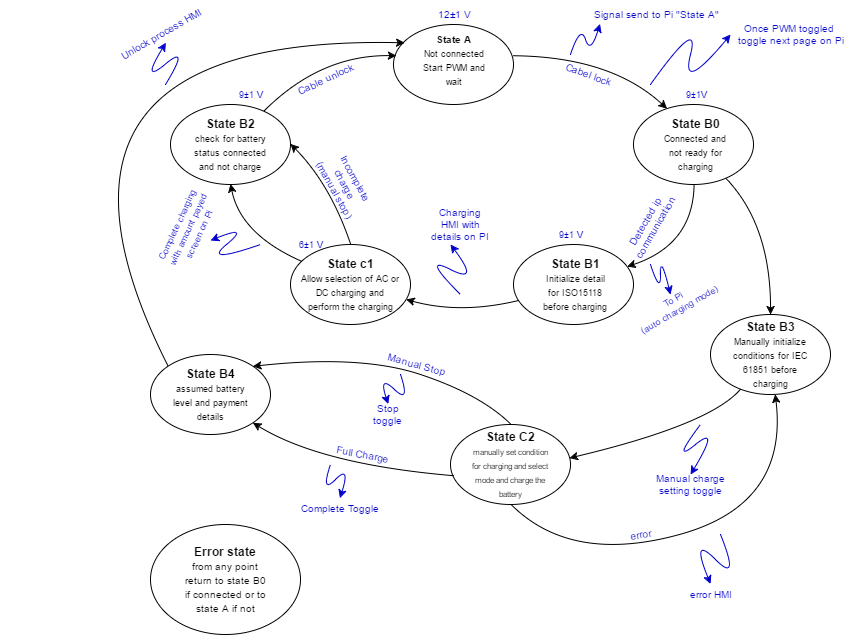

The diagram above was exported from draw.io. Its source (the exported page's mxGraphModel, read from the mxfile embedded in the PNG):
<mxGraphModel dx="2127" dy="607" grid="1" gridSize="10" guides="1" tooltips="1" connect="1" arrows="1" fold="1" page="1" pageScale="1" pageWidth="826" pageHeight="1169" background="#ffffff" math="0" shadow="0">
  <root>
    <mxCell id="0" />
    <mxCell id="1" parent="0" />
    <mxCell id="2" value="" style="ellipse;whiteSpace=wrap;html=1;" vertex="1" parent="1">
      <mxGeometry x="323" y="110" width="120" height="80" as="geometry" />
    </mxCell>
    <mxCell id="3" value="&lt;b&gt;&lt;font style=&quot;font-size: 10px&quot;&gt;State A&lt;/font&gt;&lt;/b&gt;&lt;div&gt;&lt;font style=&quot;font-size: 9px&quot;&gt;Not connected&lt;/font&gt;&lt;/div&gt;&lt;div&gt;&lt;font style=&quot;font-size: 9px&quot;&gt;Start PWM and wait&lt;/font&gt;&lt;/div&gt;" style="text;html=1;strokeColor=none;fillColor=none;align=center;verticalAlign=middle;whiteSpace=wrap;" vertex="1" parent="1">
      <mxGeometry x="346" y="120" width="75" height="50" as="geometry" />
    </mxCell>
    <mxCell id="4" value="" style="ellipse;whiteSpace=wrap;html=1;" vertex="1" parent="1">
      <mxGeometry x="563" y="190" width="120" height="80" as="geometry" />
    </mxCell>
    <mxCell id="5" value="" style="ellipse;whiteSpace=wrap;html=1;" vertex="1" parent="1">
      <mxGeometry x="443" y="330" width="120" height="80" as="geometry" />
    </mxCell>
    <mxCell id="6" value="" style="ellipse;whiteSpace=wrap;html=1;" vertex="1" parent="1">
      <mxGeometry x="220" y="330" width="120" height="80" as="geometry" />
    </mxCell>
    <mxCell id="7" value="" style="ellipse;whiteSpace=wrap;html=1;" vertex="1" parent="1">
      <mxGeometry x="100" y="190" width="120" height="80" as="geometry" />
    </mxCell>
    <mxCell id="10" value="&lt;b&gt;State B0&lt;/b&gt;&lt;div&gt;&lt;font style=&quot;font-size: 9px&quot;&gt;Connected and not ready for charging&lt;/font&gt;&lt;/div&gt;" style="text;html=1;strokeColor=none;fillColor=none;align=center;verticalAlign=middle;whiteSpace=wrap;" vertex="1" parent="1">
      <mxGeometry x="590" y="200" width="70" height="60" as="geometry" />
    </mxCell>
    <mxCell id="11" value="&lt;b&gt;State B1&lt;/b&gt;&lt;div&gt;&lt;font style=&quot;font-size: 9px&quot;&gt;Initialize detail for ISO15118 before charging&lt;/font&gt;&lt;/div&gt;" style="text;html=1;strokeColor=none;fillColor=none;align=center;verticalAlign=middle;whiteSpace=wrap;" vertex="1" parent="1">
      <mxGeometry x="470" y="340" width="70" height="60" as="geometry" />
    </mxCell>
    <mxCell id="12" value="&lt;b&gt;State c1&lt;/b&gt;&lt;div&gt;&lt;font style=&quot;font-size: 9px&quot;&gt;Allow selection of AC or DC charging and perform the charging&lt;/font&gt;&lt;/div&gt;" style="text;html=1;strokeColor=none;fillColor=none;align=center;verticalAlign=middle;whiteSpace=wrap;" vertex="1" parent="1">
      <mxGeometry x="230" y="340" width="100" height="60" as="geometry" />
    </mxCell>
    <mxCell id="13" value="&lt;b&gt;State B2&lt;/b&gt;&lt;div&gt;&lt;font style=&quot;font-size: 9px&quot;&gt;check for battery status connected and not charge&lt;/font&gt;&lt;/div&gt;" style="text;html=1;strokeColor=none;fillColor=none;align=center;verticalAlign=middle;whiteSpace=wrap;" vertex="1" parent="1">
      <mxGeometry x="120" y="200" width="80" height="60" as="geometry" />
    </mxCell>
    <mxCell id="15" value="" style="curved=1;endArrow=classic;html=1;exitX=0.015;exitY=0.124;exitPerimeter=0;entryX=0.5;entryY=1;" edge="1" parent="1" source="12" target="7">
      <mxGeometry width="50" height="50" relative="1" as="geometry">
        <mxPoint x="160" y="330" as="sourcePoint" />
        <mxPoint x="210" y="280" as="targetPoint" />
        <Array as="points">
          <mxPoint x="170" y="320" />
        </Array>
      </mxGeometry>
    </mxCell>
    <mxCell id="16" value="" style="curved=1;endArrow=classic;html=1;exitX=0.046;exitY=0.702;exitPerimeter=0;" edge="1" parent="1" source="5" target="6">
      <mxGeometry width="50" height="50" relative="1" as="geometry">
        <mxPoint x="360" y="370" as="sourcePoint" />
        <mxPoint x="410" y="320" as="targetPoint" />
        <Array as="points">
          <mxPoint x="390" y="400" />
        </Array>
      </mxGeometry>
    </mxCell>
    <mxCell id="18" value="" style="curved=1;endArrow=classic;html=1;exitX=0.5;exitY=1;" edge="1" parent="1" source="4" target="5">
      <mxGeometry width="50" height="50" relative="1" as="geometry">
        <mxPoint x="510" y="300" as="sourcePoint" />
        <mxPoint x="560" y="250" as="targetPoint" />
        <Array as="points">
          <mxPoint x="623" y="330" />
        </Array>
      </mxGeometry>
    </mxCell>
    <mxCell id="19" value="" style="curved=1;endArrow=classic;html=1;entryX=0.275;entryY=0.056;entryPerimeter=0;exitX=0.996;exitY=0.389;exitPerimeter=0;" edge="1" parent="1" source="2" target="4">
      <mxGeometry width="50" height="50" relative="1" as="geometry">
        <mxPoint x="490" y="160" as="sourcePoint" />
        <mxPoint x="540" y="110" as="targetPoint" />
        <Array as="points">
          <mxPoint x="540" y="142" />
        </Array>
      </mxGeometry>
    </mxCell>
    <mxCell id="20" value="" style="curved=1;endArrow=classic;html=1;entryX=0.02;entryY=0.395;entryPerimeter=0;" edge="1" parent="1" source="7" target="2">
      <mxGeometry width="50" height="50" relative="1" as="geometry">
        <mxPoint x="230" y="190" as="sourcePoint" />
        <mxPoint x="280" y="140" as="targetPoint" />
        <Array as="points">
          <mxPoint x="250" y="140" />
        </Array>
      </mxGeometry>
    </mxCell>
    <mxCell id="21" value="" style="ellipse;whiteSpace=wrap;html=1;" vertex="1" parent="1">
      <mxGeometry x="640" y="400" width="120" height="80" as="geometry" />
    </mxCell>
    <mxCell id="22" value="" style="ellipse;whiteSpace=wrap;html=1;" vertex="1" parent="1">
      <mxGeometry x="380" y="510" width="120" height="80" as="geometry" />
    </mxCell>
    <mxCell id="23" value="" style="ellipse;whiteSpace=wrap;html=1;" vertex="1" parent="1">
      <mxGeometry x="80" y="440" width="120" height="80" as="geometry" />
    </mxCell>
    <mxCell id="25" value="" style="curved=1;endArrow=classic;html=1;entryX=0.5;entryY=0;" edge="1" parent="1" source="4" target="21">
      <mxGeometry width="50" height="50" relative="1" as="geometry">
        <mxPoint x="660" y="360" as="sourcePoint" />
        <mxPoint x="710" y="400" as="targetPoint" />
        <Array as="points">
          <mxPoint x="700" y="310" />
        </Array>
      </mxGeometry>
    </mxCell>
    <mxCell id="26" value="" style="curved=1;endArrow=classic;html=1;entryX=0.995;entryY=0.427;entryPerimeter=0;" edge="1" parent="1" source="21" target="22">
      <mxGeometry width="50" height="50" relative="1" as="geometry">
        <mxPoint x="590" y="520" as="sourcePoint" />
        <mxPoint x="640" y="470" as="targetPoint" />
        <Array as="points">
          <mxPoint x="640" y="510" />
        </Array>
      </mxGeometry>
    </mxCell>
    <mxCell id="27" value="" style="curved=1;endArrow=classic;html=1;entryX=1;entryY=1;exitX=0.025;exitY=0.641;exitPerimeter=0;" edge="1" parent="1" source="22" target="23">
      <mxGeometry width="50" height="50" relative="1" as="geometry">
        <mxPoint x="380" y="570" as="sourcePoint" />
        <mxPoint x="430" y="520" as="targetPoint" />
        <Array as="points">
          <mxPoint x="250" y="550" />
        </Array>
      </mxGeometry>
    </mxCell>
    <mxCell id="30" value="" style="curved=1;endArrow=classic;html=1;exitX=0;exitY=0;entryX=0.091;entryY=0.23;entryPerimeter=0;" edge="1" parent="1" source="23" target="2">
      <mxGeometry width="50" height="50" relative="1" as="geometry">
        <mxPoint x="82" y="386" as="sourcePoint" />
        <mxPoint x="320" y="140" as="targetPoint" />
        <Array as="points">
          <mxPoint x="-70" y="120" />
        </Array>
      </mxGeometry>
    </mxCell>
    <mxCell id="31" value="" style="curved=1;endArrow=classic;html=1;exitX=0.5;exitY=1;" edge="1" parent="1" source="22" target="21">
      <mxGeometry width="50" height="50" relative="1" as="geometry">
        <mxPoint x="460" y="650" as="sourcePoint" />
        <mxPoint x="510" y="600" as="targetPoint" />
        <Array as="points">
          <mxPoint x="500" y="650" />
          <mxPoint x="718" y="590" />
        </Array>
      </mxGeometry>
    </mxCell>
    <mxCell id="32" value="" style="curved=1;endArrow=classic;html=1;exitX=0.5;exitY=0;entryX=1;entryY=0;" edge="1" parent="1" source="22" target="23">
      <mxGeometry width="50" height="50" relative="1" as="geometry">
        <mxPoint x="380" y="500" as="sourcePoint" />
        <mxPoint x="430" y="450" as="targetPoint" />
        <Array as="points">
          <mxPoint x="410" y="480" />
          <mxPoint x="290" y="440" />
        </Array>
      </mxGeometry>
    </mxCell>
    <mxCell id="33" value="" style="curved=1;endArrow=classic;html=1;exitX=0.5;exitY=0;entryX=1;entryY=0.5;" edge="1" parent="1" source="6" target="7">
      <mxGeometry width="50" height="50" relative="1" as="geometry">
        <mxPoint x="363" y="380" as="sourcePoint" />
        <mxPoint x="413" y="330" as="targetPoint" />
        <Array as="points">
          <mxPoint x="260" y="270" />
        </Array>
      </mxGeometry>
    </mxCell>
    <mxCell id="34" value="&lt;b&gt;State B3&lt;/b&gt;&lt;div&gt;&lt;font style=&quot;font-size: 9px&quot;&gt;Manually initialize conditions for IEC 61851 before charging&lt;/font&gt;&lt;/div&gt;" style="text;html=1;strokeColor=none;fillColor=none;align=center;verticalAlign=middle;whiteSpace=wrap;" vertex="1" parent="1">
      <mxGeometry x="660" y="410" width="80" height="60" as="geometry" />
    </mxCell>
    <mxCell id="35" value="&lt;b&gt;State C2&lt;/b&gt;&lt;div&gt;&lt;font style=&quot;font-size: 8px&quot;&gt;manually set condition for charging and select mode and charge the battery&lt;/font&gt;&lt;/div&gt;" style="text;html=1;strokeColor=none;fillColor=none;align=center;verticalAlign=middle;whiteSpace=wrap;" vertex="1" parent="1">
      <mxGeometry x="400" y="520" width="80" height="60" as="geometry" />
    </mxCell>
    <mxCell id="36" value="&lt;b&gt;State B4&lt;/b&gt;&lt;div&gt;&lt;font style=&quot;font-size: 9px&quot;&gt;assumed battery level and payment details&lt;/font&gt;&lt;/div&gt;" style="text;html=1;strokeColor=none;fillColor=none;align=center;verticalAlign=middle;whiteSpace=wrap;" vertex="1" parent="1">
      <mxGeometry x="100" y="450" width="80" height="60" as="geometry" />
    </mxCell>
    <mxCell id="37" value="" style="ellipse;whiteSpace=wrap;html=1;" vertex="1" parent="1">
      <mxGeometry x="80" y="610" width="150" height="110" as="geometry" />
    </mxCell>
    <mxCell id="38" value="&lt;b&gt;Error state&lt;/b&gt;&lt;div&gt;&lt;font size=&quot;1&quot;&gt;from any point return to state B0 if connected or to state A if not&lt;/font&gt;&lt;/div&gt;" style="text;html=1;strokeColor=none;fillColor=none;align=center;verticalAlign=middle;whiteSpace=wrap;" vertex="1" parent="1">
      <mxGeometry x="110" y="630" width="90" height="70" as="geometry" />
    </mxCell>
    <mxCell id="39" value="12±1 V" style="text;html=1;strokeColor=none;fillColor=none;align=center;verticalAlign=middle;whiteSpace=wrap;fontColor=#0000CC;fontSize=10;" vertex="1" parent="1">
      <mxGeometry x="360" y="90" width="47" height="20" as="geometry" />
    </mxCell>
    <mxCell id="40" value="&lt;font style=&quot;font-size: 9px&quot;&gt;9±1V&lt;/font&gt;" style="text;html=1;strokeColor=none;fillColor=none;align=center;verticalAlign=middle;whiteSpace=wrap;fontSize=10;fontColor=#0000CC;" vertex="1" parent="1">
      <mxGeometry x="605" y="170" width="40" height="20" as="geometry" />
    </mxCell>
    <mxCell id="41" value="&lt;font style=&quot;font-size: 9px&quot;&gt;9±1 V&lt;/font&gt;" style="text;html=1;strokeColor=none;fillColor=none;align=center;verticalAlign=middle;whiteSpace=wrap;fontSize=10;fontColor=#0000CC;" vertex="1" parent="1">
      <mxGeometry x="480" y="310" width="40" height="20" as="geometry" />
    </mxCell>
    <mxCell id="42" value="&lt;font style=&quot;font-size: 9px&quot;&gt;6±1 V&lt;/font&gt;" style="text;html=1;strokeColor=none;fillColor=none;align=center;verticalAlign=middle;whiteSpace=wrap;fontSize=10;fontColor=#0000CC;" vertex="1" parent="1">
      <mxGeometry x="220" y="320" width="40" height="20" as="geometry" />
    </mxCell>
    <mxCell id="44" value="&lt;font style=&quot;font-size: 9px&quot;&gt;9±1 V&lt;/font&gt;" style="text;html=1;strokeColor=none;fillColor=none;align=center;verticalAlign=middle;whiteSpace=wrap;fontSize=10;fontColor=#0000CC;" vertex="1" parent="1">
      <mxGeometry x="160" y="170" width="40" height="20" as="geometry" />
    </mxCell>
    <mxCell id="47" value="Signal send to Pi &quot;State A&quot;" style="text;html=1;strokeColor=none;fillColor=none;align=center;verticalAlign=middle;whiteSpace=wrap;fontSize=10;fontColor=#0000CC;" vertex="1" parent="1">
      <mxGeometry x="520" y="90" width="130" height="20" as="geometry" />
    </mxCell>
    <mxCell id="49" value="Once PWM toggled&amp;nbsp;&lt;div&gt;toggle next page on Pi&lt;/div&gt;" style="text;html=1;strokeColor=none;fillColor=none;align=center;verticalAlign=middle;whiteSpace=wrap;fontSize=10;fontColor=#0000CC;" vertex="1" parent="1">
      <mxGeometry x="660" y="110" width="120" height="20" as="geometry" />
    </mxCell>
    <mxCell id="50" value="Cabel lock" style="text;html=1;strokeColor=none;fillColor=none;align=center;verticalAlign=middle;whiteSpace=wrap;fontSize=10;fontColor=#0000CC;direction=west;rotation=20;rounded=0;" vertex="1" parent="1">
      <mxGeometry x="490" y="155" width="55" height="10" as="geometry" />
    </mxCell>
    <mxCell id="51" value="Detected ip communication" style="text;html=1;strokeColor=none;fillColor=none;align=center;verticalAlign=middle;whiteSpace=wrap;rounded=0;fontSize=10;fontColor=#0000CC;rotation=-60;" vertex="1" parent="1">
      <mxGeometry x="560" y="300" width="40" height="20" as="geometry" />
    </mxCell>
    <mxCell id="52" value="" style="curved=1;endArrow=classic;html=1;strokeColor=#0000CC;fontSize=10;fontColor=#0000CC;" edge="1" parent="1">
      <mxGeometry width="50" height="50" relative="1" as="geometry">
        <mxPoint x="580" y="350" as="sourcePoint" />
        <mxPoint x="600" y="380" as="targetPoint" />
        <Array as="points">
          <mxPoint x="590" y="380" />
          <mxPoint x="590" y="340" />
        </Array>
      </mxGeometry>
    </mxCell>
    <mxCell id="53" value="&lt;font style=&quot;font-size: 9px&quot;&gt;To Pi&lt;/font&gt;&lt;div&gt;&lt;font style=&quot;font-size: 9px&quot;&gt;(auto charging mode)&lt;/font&gt;&lt;/div&gt;" style="text;html=1;strokeColor=none;fillColor=none;align=center;verticalAlign=middle;whiteSpace=wrap;rounded=0;fontSize=10;fontColor=#0000CC;rotation=-30;" vertex="1" parent="1">
      <mxGeometry x="553" y="380" width="105" height="20" as="geometry" />
    </mxCell>
    <mxCell id="54" value="" style="curved=1;endArrow=classic;html=1;strokeColor=#0000CC;fontSize=10;fontColor=#0000CC;entryX=0.077;entryY=1;entryPerimeter=0;" edge="1" parent="1" target="47">
      <mxGeometry width="50" height="50" relative="1" as="geometry">
        <mxPoint x="500" y="140" as="sourcePoint" />
        <mxPoint x="540" y="100" as="targetPoint" />
        <Array as="points">
          <mxPoint x="510" y="110" />
          <mxPoint x="520" y="140" />
        </Array>
      </mxGeometry>
    </mxCell>
    <mxCell id="55" value="" style="curved=1;endArrow=classic;html=1;strokeColor=#0000CC;fontSize=10;fontColor=#0000CC;entryX=0;entryY=0.5;" edge="1" parent="1" target="49">
      <mxGeometry width="50" height="50" relative="1" as="geometry">
        <mxPoint x="580" y="170" as="sourcePoint" />
        <mxPoint x="620" y="130" as="targetPoint" />
        <Array as="points">
          <mxPoint x="630" y="100" />
          <mxPoint x="610" y="180" />
        </Array>
      </mxGeometry>
    </mxCell>
    <mxCell id="56" value="" style="curved=1;endArrow=classic;html=1;strokeColor=#0000CC;fontSize=10;fontColor=#0000CC;" edge="1" parent="1">
      <mxGeometry width="50" height="50" relative="1" as="geometry">
        <mxPoint x="390" y="380" as="sourcePoint" />
        <mxPoint x="380" y="330" as="targetPoint" />
        <Array as="points">
          <mxPoint x="350" y="340" />
          <mxPoint x="410" y="370" />
        </Array>
      </mxGeometry>
    </mxCell>
    <mxCell id="57" value="Charging HMI with details on PI" style="text;html=1;strokeColor=none;fillColor=none;align=center;verticalAlign=middle;whiteSpace=wrap;rounded=0;fontSize=10;fontColor=#0000CC;" vertex="1" parent="1">
      <mxGeometry x="360" y="300" width="60" height="20" as="geometry" />
    </mxCell>
    <mxCell id="58" value="Incomplete charge (manual stop)" style="text;html=1;strokeColor=none;fillColor=none;align=center;verticalAlign=middle;whiteSpace=wrap;rounded=0;fontSize=10;fontColor=#0000CC;rotation=61;" vertex="1" parent="1">
      <mxGeometry x="240" y="245" width="70" height="50" as="geometry" />
    </mxCell>
    <mxCell id="59" value="&lt;font style=&quot;font-size: 9px&quot;&gt;Complete charging with amount payed screen on Pi&lt;/font&gt;" style="text;html=1;strokeColor=none;fillColor=none;align=center;verticalAlign=middle;whiteSpace=wrap;rounded=0;fontSize=10;fontColor=#0000CC;rotation=-65;" vertex="1" parent="1">
      <mxGeometry x="75" y="290" width="85" height="50" as="geometry" />
    </mxCell>
    <mxCell id="60" value="" style="curved=1;endArrow=classic;html=1;strokeColor=#0000CC;fontSize=10;fontColor=#0000CC;entryX=0.5;entryY=1;" edge="1" parent="1" target="59">
      <mxGeometry width="50" height="50" relative="1" as="geometry">
        <mxPoint x="190" y="330" as="sourcePoint" />
        <mxPoint x="150" y="320" as="targetPoint" />
        <Array as="points">
          <mxPoint x="132" y="350" />
          <mxPoint x="180" y="310" />
        </Array>
      </mxGeometry>
    </mxCell>
    <mxCell id="61" value="Cable unlock" style="text;html=1;strokeColor=none;fillColor=none;align=center;verticalAlign=middle;whiteSpace=wrap;rounded=0;fontSize=10;fontColor=#0000CC;rotation=-25;" vertex="1" parent="1">
      <mxGeometry x="220" y="155" width="70" height="20" as="geometry" />
    </mxCell>
    <mxCell id="62" value="Unlock process HMI" style="text;html=1;strokeColor=none;fillColor=none;align=center;verticalAlign=middle;whiteSpace=wrap;rounded=0;fontSize=10;fontColor=#0000CC;rotation=-30;" vertex="1" parent="1">
      <mxGeometry x="40" y="110" width="100" height="20" as="geometry" />
    </mxCell>
    <mxCell id="66" value="" style="curved=1;endArrow=classic;html=1;strokeColor=#0000CC;fontSize=10;fontColor=#0000CC;entryX=0.5;entryY=1;" edge="1" parent="1" target="62">
      <mxGeometry width="50" height="50" relative="1" as="geometry">
        <mxPoint x="95" y="170" as="sourcePoint" />
        <mxPoint x="100" y="150" as="targetPoint" />
        <Array as="points">
          <mxPoint x="120" y="129" />
          <mxPoint x="70" y="170" />
        </Array>
      </mxGeometry>
    </mxCell>
    <mxCell id="67" value="Manual Stop" style="text;html=1;strokeColor=none;fillColor=none;align=center;verticalAlign=middle;whiteSpace=wrap;rounded=0;fontSize=10;fontColor=#0000CC;rotation=15;" vertex="1" parent="1">
      <mxGeometry x="310" y="440" width="73" height="20" as="geometry" />
    </mxCell>
    <mxCell id="68" value="Stop toggle" style="text;html=1;strokeColor=none;fillColor=none;align=center;verticalAlign=middle;whiteSpace=wrap;rounded=0;fontSize=10;fontColor=#0000CC;" vertex="1" parent="1">
      <mxGeometry x="290" y="490" width="55" height="20" as="geometry" />
    </mxCell>
    <mxCell id="69" value="" style="curved=1;endArrow=classic;html=1;strokeColor=#0000CC;fontSize=10;fontColor=#0000CC;entryX=0.5;entryY=0;" edge="1" parent="1" target="68">
      <mxGeometry width="50" height="50" relative="1" as="geometry">
        <mxPoint x="330" y="460" as="sourcePoint" />
        <mxPoint x="350" y="450" as="targetPoint" />
        <Array as="points">
          <mxPoint x="340" y="490" />
          <mxPoint x="308" y="460" />
        </Array>
      </mxGeometry>
    </mxCell>
    <mxCell id="70" value="Full Charge" style="text;html=1;strokeColor=none;fillColor=none;align=center;verticalAlign=middle;whiteSpace=wrap;rounded=0;fontSize=10;fontColor=#0000CC;rotation=10;" vertex="1" parent="1">
      <mxGeometry x="261" y="530" width="62" height="20" as="geometry" />
    </mxCell>
    <mxCell id="71" value="Complete Toggle" style="text;html=1;strokeColor=none;fillColor=none;align=center;verticalAlign=middle;whiteSpace=wrap;rounded=0;fontSize=10;fontColor=#0000CC;" vertex="1" parent="1">
      <mxGeometry x="230" y="584" width="80" height="20" as="geometry" />
    </mxCell>
    <mxCell id="72" value="" style="curved=1;endArrow=classic;html=1;strokeColor=#0000CC;fontSize=10;fontColor=#0000CC;entryX=0.5;entryY=0;" edge="1" parent="1" target="71">
      <mxGeometry width="50" height="50" relative="1" as="geometry">
        <mxPoint x="260" y="550" as="sourcePoint" />
        <mxPoint x="270" y="540" as="targetPoint" />
        <Array as="points">
          <mxPoint x="250" y="580" />
          <mxPoint x="280" y="550" />
        </Array>
      </mxGeometry>
    </mxCell>
    <mxCell id="73" value="error" style="text;html=1;strokeColor=none;fillColor=none;align=center;verticalAlign=middle;whiteSpace=wrap;rounded=0;fontSize=10;fontColor=#0000CC;rotation=-10;" vertex="1" parent="1">
      <mxGeometry x="550" y="610" width="40" height="20" as="geometry" />
    </mxCell>
    <mxCell id="74" value="" style="curved=1;endArrow=classic;html=1;strokeColor=#0000CC;fontSize=10;fontColor=#0000CC;entryX=0.5;entryY=0;" edge="1" parent="1" target="75">
      <mxGeometry width="50" height="50" relative="1" as="geometry">
        <mxPoint x="650" y="620" as="sourcePoint" />
        <mxPoint x="640" y="670" as="targetPoint" />
        <Array as="points">
          <mxPoint x="670" y="670" />
          <mxPoint x="620" y="620" />
        </Array>
      </mxGeometry>
    </mxCell>
    <mxCell id="75" value="error HMI" style="text;html=1;strokeColor=none;fillColor=none;align=center;verticalAlign=middle;whiteSpace=wrap;rounded=0;fontSize=10;fontColor=#0000CC;" vertex="1" parent="1">
      <mxGeometry x="610" y="670" width="60" height="20" as="geometry" />
    </mxCell>
    <mxCell id="76" value="Manual charge setting toggle" style="text;html=1;strokeColor=none;fillColor=none;align=center;verticalAlign=middle;whiteSpace=wrap;rounded=0;fontSize=10;fontColor=#0000CC;" vertex="1" parent="1">
      <mxGeometry x="580" y="560" width="80" height="20" as="geometry" />
    </mxCell>
    <mxCell id="77" value="" style="curved=1;endArrow=classic;html=1;strokeColor=#0000CC;fontSize=10;fontColor=#0000CC;entryX=0.5;entryY=0;" edge="1" parent="1" target="76">
      <mxGeometry width="50" height="50" relative="1" as="geometry">
        <mxPoint x="630" y="510" as="sourcePoint" />
        <mxPoint x="790" y="550" as="targetPoint" />
        <Array as="points">
          <mxPoint x="600" y="550" />
          <mxPoint x="650" y="510" />
        </Array>
      </mxGeometry>
    </mxCell>
  </root>
</mxGraphModel>